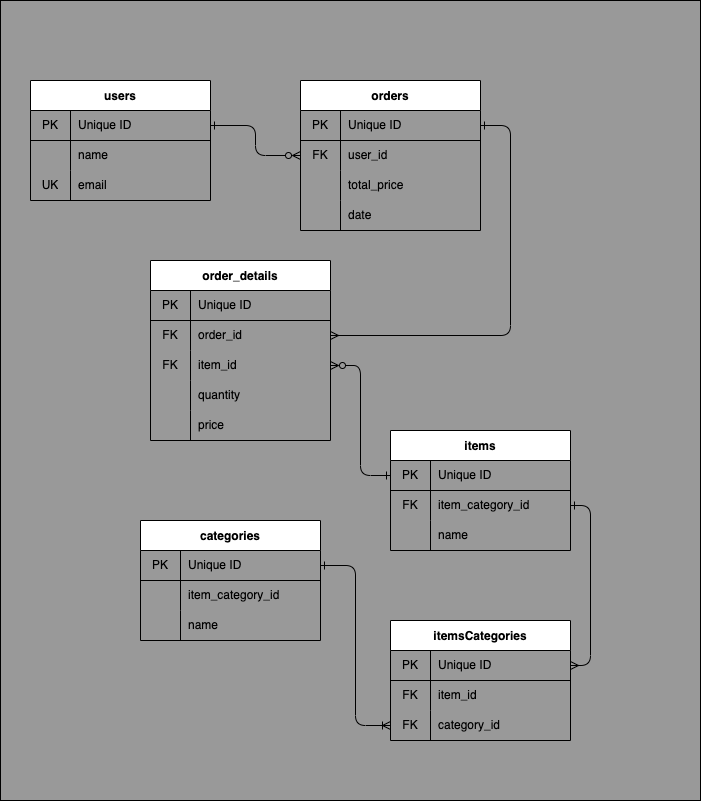

The diagram above was exported from draw.io. Its source (the exported page's mxGraphModel, read from the mxfile embedded in the PNG):
<mxGraphModel dx="878" dy="1736" grid="1" gridSize="10" guides="1" tooltips="1" connect="1" arrows="1" fold="1" page="1" pageScale="1" pageWidth="850" pageHeight="1100" math="0" shadow="0">
  <root>
    <mxCell id="0" />
    <mxCell id="1" parent="0" />
    <mxCell id="73" value="" style="rounded=0;whiteSpace=wrap;html=1;fillColor=#999999;" parent="1" vertex="1">
      <mxGeometry x="10" y="-430" width="700" height="800" as="geometry" />
    </mxCell>
    <mxCell id="2" value="users" style="shape=table;startSize=30;container=1;collapsible=0;childLayout=tableLayout;fixedRows=1;rowLines=0;fontStyle=1;align=center;pointerEvents=1;" parent="1" vertex="1">
      <mxGeometry x="40" y="-350" width="180" height="120" as="geometry" />
    </mxCell>
    <mxCell id="3" value="" style="shape=partialRectangle;html=1;whiteSpace=wrap;collapsible=0;dropTarget=0;pointerEvents=1;fillColor=none;top=0;left=0;bottom=1;right=0;points=[[0,0.5],[1,0.5]];portConstraint=eastwest;" parent="2" vertex="1">
      <mxGeometry y="30" width="180" height="30" as="geometry" />
    </mxCell>
    <mxCell id="4" value="PK" style="shape=partialRectangle;html=1;whiteSpace=wrap;connectable=0;fillColor=none;top=0;left=0;bottom=0;right=0;overflow=hidden;pointerEvents=1;" parent="3" vertex="1">
      <mxGeometry width="40" height="30" as="geometry">
        <mxRectangle width="40" height="30" as="alternateBounds" />
      </mxGeometry>
    </mxCell>
    <mxCell id="5" value="Unique ID" style="shape=partialRectangle;html=1;whiteSpace=wrap;connectable=0;fillColor=none;top=0;left=0;bottom=0;right=0;align=left;spacingLeft=6;overflow=hidden;pointerEvents=1;" parent="3" vertex="1">
      <mxGeometry x="40" width="140" height="30" as="geometry">
        <mxRectangle width="140" height="30" as="alternateBounds" />
      </mxGeometry>
    </mxCell>
    <mxCell id="6" value="" style="shape=partialRectangle;html=1;whiteSpace=wrap;collapsible=0;dropTarget=0;pointerEvents=1;fillColor=none;top=0;left=0;bottom=0;right=0;points=[[0,0.5],[1,0.5]];portConstraint=eastwest;" parent="2" vertex="1">
      <mxGeometry y="60" width="180" height="30" as="geometry" />
    </mxCell>
    <mxCell id="7" value="" style="shape=partialRectangle;html=1;whiteSpace=wrap;connectable=0;fillColor=none;top=0;left=0;bottom=0;right=0;overflow=hidden;pointerEvents=1;" parent="6" vertex="1">
      <mxGeometry width="40" height="30" as="geometry">
        <mxRectangle width="40" height="30" as="alternateBounds" />
      </mxGeometry>
    </mxCell>
    <mxCell id="8" value="name" style="shape=partialRectangle;html=1;whiteSpace=wrap;connectable=0;fillColor=none;top=0;left=0;bottom=0;right=0;align=left;spacingLeft=6;overflow=hidden;pointerEvents=1;" parent="6" vertex="1">
      <mxGeometry x="40" width="140" height="30" as="geometry">
        <mxRectangle width="140" height="30" as="alternateBounds" />
      </mxGeometry>
    </mxCell>
    <mxCell id="9" value="" style="shape=partialRectangle;html=1;whiteSpace=wrap;collapsible=0;dropTarget=0;pointerEvents=1;fillColor=none;top=0;left=0;bottom=0;right=0;points=[[0,0.5],[1,0.5]];portConstraint=eastwest;" parent="2" vertex="1">
      <mxGeometry y="90" width="180" height="30" as="geometry" />
    </mxCell>
    <mxCell id="10" value="UK" style="shape=partialRectangle;html=1;whiteSpace=wrap;connectable=0;fillColor=none;top=0;left=0;bottom=0;right=0;overflow=hidden;pointerEvents=1;" parent="9" vertex="1">
      <mxGeometry width="40" height="30" as="geometry">
        <mxRectangle width="40" height="30" as="alternateBounds" />
      </mxGeometry>
    </mxCell>
    <mxCell id="11" value="email" style="shape=partialRectangle;html=1;whiteSpace=wrap;connectable=0;fillColor=none;top=0;left=0;bottom=0;right=0;align=left;spacingLeft=6;overflow=hidden;pointerEvents=1;" parent="9" vertex="1">
      <mxGeometry x="40" width="140" height="30" as="geometry">
        <mxRectangle width="140" height="30" as="alternateBounds" />
      </mxGeometry>
    </mxCell>
    <mxCell id="12" value="orders" style="shape=table;startSize=30;container=1;collapsible=0;childLayout=tableLayout;fixedRows=1;rowLines=0;fontStyle=1;align=center;pointerEvents=1;" parent="1" vertex="1">
      <mxGeometry x="310" y="-350" width="180" height="150" as="geometry" />
    </mxCell>
    <mxCell id="13" value="" style="shape=partialRectangle;html=1;whiteSpace=wrap;collapsible=0;dropTarget=0;pointerEvents=1;fillColor=none;top=0;left=0;bottom=1;right=0;points=[[0,0.5],[1,0.5]];portConstraint=eastwest;" parent="12" vertex="1">
      <mxGeometry y="30" width="180" height="30" as="geometry" />
    </mxCell>
    <mxCell id="14" value="PK" style="shape=partialRectangle;html=1;whiteSpace=wrap;connectable=0;fillColor=none;top=0;left=0;bottom=0;right=0;overflow=hidden;pointerEvents=1;" parent="13" vertex="1">
      <mxGeometry width="40" height="30" as="geometry">
        <mxRectangle width="40" height="30" as="alternateBounds" />
      </mxGeometry>
    </mxCell>
    <mxCell id="15" value="Unique ID" style="shape=partialRectangle;html=1;whiteSpace=wrap;connectable=0;fillColor=none;top=0;left=0;bottom=0;right=0;align=left;spacingLeft=6;overflow=hidden;pointerEvents=1;" parent="13" vertex="1">
      <mxGeometry x="40" width="140" height="30" as="geometry">
        <mxRectangle width="140" height="30" as="alternateBounds" />
      </mxGeometry>
    </mxCell>
    <mxCell id="16" value="" style="shape=partialRectangle;html=1;whiteSpace=wrap;collapsible=0;dropTarget=0;pointerEvents=1;fillColor=none;top=0;left=0;bottom=0;right=0;points=[[0,0.5],[1,0.5]];portConstraint=eastwest;" parent="12" vertex="1">
      <mxGeometry y="60" width="180" height="30" as="geometry" />
    </mxCell>
    <mxCell id="17" value="FK" style="shape=partialRectangle;html=1;whiteSpace=wrap;connectable=0;fillColor=none;top=0;left=0;bottom=0;right=0;overflow=hidden;pointerEvents=1;" parent="16" vertex="1">
      <mxGeometry width="40" height="30" as="geometry">
        <mxRectangle width="40" height="30" as="alternateBounds" />
      </mxGeometry>
    </mxCell>
    <mxCell id="18" value="user_id" style="shape=partialRectangle;html=1;whiteSpace=wrap;connectable=0;fillColor=none;top=0;left=0;bottom=0;right=0;align=left;spacingLeft=6;overflow=hidden;pointerEvents=1;" parent="16" vertex="1">
      <mxGeometry x="40" width="140" height="30" as="geometry">
        <mxRectangle width="140" height="30" as="alternateBounds" />
      </mxGeometry>
    </mxCell>
    <mxCell id="19" value="" style="shape=partialRectangle;html=1;whiteSpace=wrap;collapsible=0;dropTarget=0;pointerEvents=1;fillColor=none;top=0;left=0;bottom=0;right=0;points=[[0,0.5],[1,0.5]];portConstraint=eastwest;" parent="12" vertex="1">
      <mxGeometry y="90" width="180" height="30" as="geometry" />
    </mxCell>
    <mxCell id="20" value="" style="shape=partialRectangle;html=1;whiteSpace=wrap;connectable=0;fillColor=none;top=0;left=0;bottom=0;right=0;overflow=hidden;pointerEvents=1;" parent="19" vertex="1">
      <mxGeometry width="40" height="30" as="geometry">
        <mxRectangle width="40" height="30" as="alternateBounds" />
      </mxGeometry>
    </mxCell>
    <mxCell id="21" value="total_price" style="shape=partialRectangle;html=1;whiteSpace=wrap;connectable=0;fillColor=none;top=0;left=0;bottom=0;right=0;align=left;spacingLeft=6;overflow=hidden;pointerEvents=1;" parent="19" vertex="1">
      <mxGeometry x="40" width="140" height="30" as="geometry">
        <mxRectangle width="140" height="30" as="alternateBounds" />
      </mxGeometry>
    </mxCell>
    <mxCell id="74" style="shape=partialRectangle;html=1;whiteSpace=wrap;collapsible=0;dropTarget=0;pointerEvents=1;fillColor=none;top=0;left=0;bottom=0;right=0;points=[[0,0.5],[1,0.5]];portConstraint=eastwest;" vertex="1" parent="12">
      <mxGeometry y="120" width="180" height="30" as="geometry" />
    </mxCell>
    <mxCell id="75" style="shape=partialRectangle;html=1;whiteSpace=wrap;connectable=0;fillColor=none;top=0;left=0;bottom=0;right=0;overflow=hidden;pointerEvents=1;" vertex="1" parent="74">
      <mxGeometry width="40" height="30" as="geometry">
        <mxRectangle width="40" height="30" as="alternateBounds" />
      </mxGeometry>
    </mxCell>
    <mxCell id="76" value="date" style="shape=partialRectangle;html=1;whiteSpace=wrap;connectable=0;fillColor=none;top=0;left=0;bottom=0;right=0;align=left;spacingLeft=6;overflow=hidden;pointerEvents=1;" vertex="1" parent="74">
      <mxGeometry x="40" width="140" height="30" as="geometry">
        <mxRectangle width="140" height="30" as="alternateBounds" />
      </mxGeometry>
    </mxCell>
    <mxCell id="22" value="order_details" style="shape=table;startSize=30;container=1;collapsible=0;childLayout=tableLayout;fixedRows=1;rowLines=0;fontStyle=1;align=center;pointerEvents=1;" parent="1" vertex="1">
      <mxGeometry x="160" y="-170" width="180" height="180" as="geometry" />
    </mxCell>
    <mxCell id="23" value="" style="shape=partialRectangle;html=1;whiteSpace=wrap;collapsible=0;dropTarget=0;pointerEvents=1;fillColor=none;top=0;left=0;bottom=1;right=0;points=[[0,0.5],[1,0.5]];portConstraint=eastwest;" parent="22" vertex="1">
      <mxGeometry y="30" width="180" height="30" as="geometry" />
    </mxCell>
    <mxCell id="24" value="PK" style="shape=partialRectangle;html=1;whiteSpace=wrap;connectable=0;fillColor=none;top=0;left=0;bottom=0;right=0;overflow=hidden;pointerEvents=1;" parent="23" vertex="1">
      <mxGeometry width="40" height="30" as="geometry">
        <mxRectangle width="40" height="30" as="alternateBounds" />
      </mxGeometry>
    </mxCell>
    <mxCell id="25" value="Unique ID" style="shape=partialRectangle;html=1;whiteSpace=wrap;connectable=0;fillColor=none;top=0;left=0;bottom=0;right=0;align=left;spacingLeft=6;overflow=hidden;pointerEvents=1;" parent="23" vertex="1">
      <mxGeometry x="40" width="140" height="30" as="geometry">
        <mxRectangle width="140" height="30" as="alternateBounds" />
      </mxGeometry>
    </mxCell>
    <mxCell id="26" value="" style="shape=partialRectangle;html=1;whiteSpace=wrap;collapsible=0;dropTarget=0;pointerEvents=1;fillColor=none;top=0;left=0;bottom=0;right=0;points=[[0,0.5],[1,0.5]];portConstraint=eastwest;" parent="22" vertex="1">
      <mxGeometry y="60" width="180" height="30" as="geometry" />
    </mxCell>
    <mxCell id="27" value="FK" style="shape=partialRectangle;html=1;whiteSpace=wrap;connectable=0;fillColor=none;top=0;left=0;bottom=0;right=0;overflow=hidden;pointerEvents=1;" parent="26" vertex="1">
      <mxGeometry width="40" height="30" as="geometry">
        <mxRectangle width="40" height="30" as="alternateBounds" />
      </mxGeometry>
    </mxCell>
    <mxCell id="28" value="order_id" style="shape=partialRectangle;html=1;whiteSpace=wrap;connectable=0;fillColor=none;top=0;left=0;bottom=0;right=0;align=left;spacingLeft=6;overflow=hidden;pointerEvents=1;" parent="26" vertex="1">
      <mxGeometry x="40" width="140" height="30" as="geometry">
        <mxRectangle width="140" height="30" as="alternateBounds" />
      </mxGeometry>
    </mxCell>
    <mxCell id="29" style="shape=partialRectangle;html=1;whiteSpace=wrap;collapsible=0;dropTarget=0;pointerEvents=1;fillColor=none;top=0;left=0;bottom=0;right=0;points=[[0,0.5],[1,0.5]];portConstraint=eastwest;" parent="22" vertex="1">
      <mxGeometry y="90" width="180" height="30" as="geometry" />
    </mxCell>
    <mxCell id="30" value="FK" style="shape=partialRectangle;html=1;whiteSpace=wrap;connectable=0;fillColor=none;top=0;left=0;bottom=0;right=0;overflow=hidden;pointerEvents=1;" parent="29" vertex="1">
      <mxGeometry width="40" height="30" as="geometry">
        <mxRectangle width="40" height="30" as="alternateBounds" />
      </mxGeometry>
    </mxCell>
    <mxCell id="31" value="item_id" style="shape=partialRectangle;html=1;whiteSpace=wrap;connectable=0;fillColor=none;top=0;left=0;bottom=0;right=0;align=left;spacingLeft=6;overflow=hidden;pointerEvents=1;" parent="29" vertex="1">
      <mxGeometry x="40" width="140" height="30" as="geometry">
        <mxRectangle width="140" height="30" as="alternateBounds" />
      </mxGeometry>
    </mxCell>
    <mxCell id="32" value="" style="shape=partialRectangle;html=1;whiteSpace=wrap;collapsible=0;dropTarget=0;pointerEvents=1;fillColor=none;top=0;left=0;bottom=0;right=0;points=[[0,0.5],[1,0.5]];portConstraint=eastwest;" parent="22" vertex="1">
      <mxGeometry y="120" width="180" height="30" as="geometry" />
    </mxCell>
    <mxCell id="33" value="" style="shape=partialRectangle;html=1;whiteSpace=wrap;connectable=0;fillColor=none;top=0;left=0;bottom=0;right=0;overflow=hidden;pointerEvents=1;" parent="32" vertex="1">
      <mxGeometry width="40" height="30" as="geometry">
        <mxRectangle width="40" height="30" as="alternateBounds" />
      </mxGeometry>
    </mxCell>
    <mxCell id="34" value="quantity" style="shape=partialRectangle;html=1;whiteSpace=wrap;connectable=0;fillColor=none;top=0;left=0;bottom=0;right=0;align=left;spacingLeft=6;overflow=hidden;pointerEvents=1;" parent="32" vertex="1">
      <mxGeometry x="40" width="140" height="30" as="geometry">
        <mxRectangle width="140" height="30" as="alternateBounds" />
      </mxGeometry>
    </mxCell>
    <mxCell id="35" style="shape=partialRectangle;html=1;whiteSpace=wrap;collapsible=0;dropTarget=0;pointerEvents=1;fillColor=none;top=0;left=0;bottom=0;right=0;points=[[0,0.5],[1,0.5]];portConstraint=eastwest;" parent="22" vertex="1">
      <mxGeometry y="150" width="180" height="30" as="geometry" />
    </mxCell>
    <mxCell id="36" style="shape=partialRectangle;html=1;whiteSpace=wrap;connectable=0;fillColor=none;top=0;left=0;bottom=0;right=0;overflow=hidden;pointerEvents=1;" parent="35" vertex="1">
      <mxGeometry width="40" height="30" as="geometry">
        <mxRectangle width="40" height="30" as="alternateBounds" />
      </mxGeometry>
    </mxCell>
    <mxCell id="37" value="price" style="shape=partialRectangle;html=1;whiteSpace=wrap;connectable=0;fillColor=none;top=0;left=0;bottom=0;right=0;align=left;spacingLeft=6;overflow=hidden;pointerEvents=1;" parent="35" vertex="1">
      <mxGeometry x="40" width="140" height="30" as="geometry">
        <mxRectangle width="140" height="30" as="alternateBounds" />
      </mxGeometry>
    </mxCell>
    <mxCell id="38" value="items" style="shape=table;startSize=30;container=1;collapsible=0;childLayout=tableLayout;fixedRows=1;rowLines=0;fontStyle=1;align=center;pointerEvents=1;" parent="1" vertex="1">
      <mxGeometry x="400" width="180" height="120" as="geometry" />
    </mxCell>
    <mxCell id="39" value="" style="shape=partialRectangle;html=1;whiteSpace=wrap;collapsible=0;dropTarget=0;pointerEvents=1;fillColor=none;top=0;left=0;bottom=1;right=0;points=[[0,0.5],[1,0.5]];portConstraint=eastwest;" parent="38" vertex="1">
      <mxGeometry y="30" width="180" height="30" as="geometry" />
    </mxCell>
    <mxCell id="40" value="PK" style="shape=partialRectangle;html=1;whiteSpace=wrap;connectable=0;fillColor=none;top=0;left=0;bottom=0;right=0;overflow=hidden;pointerEvents=1;" parent="39" vertex="1">
      <mxGeometry width="40" height="30" as="geometry">
        <mxRectangle width="40" height="30" as="alternateBounds" />
      </mxGeometry>
    </mxCell>
    <mxCell id="41" value="Unique ID" style="shape=partialRectangle;html=1;whiteSpace=wrap;connectable=0;fillColor=none;top=0;left=0;bottom=0;right=0;align=left;spacingLeft=6;overflow=hidden;pointerEvents=1;" parent="39" vertex="1">
      <mxGeometry x="40" width="140" height="30" as="geometry">
        <mxRectangle width="140" height="30" as="alternateBounds" />
      </mxGeometry>
    </mxCell>
    <mxCell id="42" value="" style="shape=partialRectangle;html=1;whiteSpace=wrap;collapsible=0;dropTarget=0;pointerEvents=1;fillColor=none;top=0;left=0;bottom=0;right=0;points=[[0,0.5],[1,0.5]];portConstraint=eastwest;" parent="38" vertex="1">
      <mxGeometry y="60" width="180" height="30" as="geometry" />
    </mxCell>
    <mxCell id="43" value="FK" style="shape=partialRectangle;html=1;whiteSpace=wrap;connectable=0;fillColor=none;top=0;left=0;bottom=0;right=0;overflow=hidden;pointerEvents=1;" parent="42" vertex="1">
      <mxGeometry width="40" height="30" as="geometry">
        <mxRectangle width="40" height="30" as="alternateBounds" />
      </mxGeometry>
    </mxCell>
    <mxCell id="44" value="item_category_id" style="shape=partialRectangle;html=1;whiteSpace=wrap;connectable=0;fillColor=none;top=0;left=0;bottom=0;right=0;align=left;spacingLeft=6;overflow=hidden;pointerEvents=1;" parent="42" vertex="1">
      <mxGeometry x="40" width="140" height="30" as="geometry">
        <mxRectangle width="140" height="30" as="alternateBounds" />
      </mxGeometry>
    </mxCell>
    <mxCell id="45" style="shape=partialRectangle;html=1;whiteSpace=wrap;collapsible=0;dropTarget=0;pointerEvents=1;fillColor=none;top=0;left=0;bottom=0;right=0;points=[[0,0.5],[1,0.5]];portConstraint=eastwest;" parent="38" vertex="1">
      <mxGeometry y="90" width="180" height="30" as="geometry" />
    </mxCell>
    <mxCell id="46" value="" style="shape=partialRectangle;html=1;whiteSpace=wrap;connectable=0;fillColor=none;top=0;left=0;bottom=0;right=0;overflow=hidden;pointerEvents=1;" parent="45" vertex="1">
      <mxGeometry width="40" height="30" as="geometry">
        <mxRectangle width="40" height="30" as="alternateBounds" />
      </mxGeometry>
    </mxCell>
    <mxCell id="47" value="name" style="shape=partialRectangle;html=1;whiteSpace=wrap;connectable=0;fillColor=none;top=0;left=0;bottom=0;right=0;align=left;spacingLeft=6;overflow=hidden;pointerEvents=1;" parent="45" vertex="1">
      <mxGeometry x="40" width="140" height="30" as="geometry">
        <mxRectangle width="140" height="30" as="alternateBounds" />
      </mxGeometry>
    </mxCell>
    <mxCell id="48" style="edgeStyle=orthogonalEdgeStyle;html=1;exitX=1;exitY=0.5;exitDx=0;exitDy=0;entryX=0;entryY=0.5;entryDx=0;entryDy=0;startArrow=ERzeroToMany;startFill=0;endArrow=ERone;endFill=0;" parent="1" source="29" target="39" edge="1">
      <mxGeometry relative="1" as="geometry" />
    </mxCell>
    <mxCell id="49" style="edgeStyle=orthogonalEdgeStyle;html=1;exitX=1;exitY=0.5;exitDx=0;exitDy=0;entryX=0;entryY=0.5;entryDx=0;entryDy=0;startArrow=ERone;startFill=0;endArrow=ERzeroToMany;endFill=0;" parent="1" source="3" target="16" edge="1">
      <mxGeometry relative="1" as="geometry" />
    </mxCell>
    <mxCell id="50" style="edgeStyle=orthogonalEdgeStyle;html=1;exitX=1;exitY=0.5;exitDx=0;exitDy=0;entryX=1;entryY=0.5;entryDx=0;entryDy=0;startArrow=ERone;startFill=0;endArrow=ERmany;endFill=0;" parent="1" source="13" target="26" edge="1">
      <mxGeometry relative="1" as="geometry">
        <Array as="points">
          <mxPoint x="520" y="-305" />
          <mxPoint x="520" y="-95" />
        </Array>
      </mxGeometry>
    </mxCell>
    <mxCell id="51" value="categories" style="shape=table;startSize=30;container=1;collapsible=0;childLayout=tableLayout;fixedRows=1;rowLines=0;fontStyle=1;align=center;pointerEvents=1;" parent="1" vertex="1">
      <mxGeometry x="150" y="90" width="180" height="120" as="geometry" />
    </mxCell>
    <mxCell id="52" value="" style="shape=partialRectangle;html=1;whiteSpace=wrap;collapsible=0;dropTarget=0;pointerEvents=1;fillColor=none;top=0;left=0;bottom=1;right=0;points=[[0,0.5],[1,0.5]];portConstraint=eastwest;" parent="51" vertex="1">
      <mxGeometry y="30" width="180" height="30" as="geometry" />
    </mxCell>
    <mxCell id="53" value="PK" style="shape=partialRectangle;html=1;whiteSpace=wrap;connectable=0;fillColor=none;top=0;left=0;bottom=0;right=0;overflow=hidden;pointerEvents=1;" parent="52" vertex="1">
      <mxGeometry width="40" height="30" as="geometry">
        <mxRectangle width="40" height="30" as="alternateBounds" />
      </mxGeometry>
    </mxCell>
    <mxCell id="54" value="Unique ID" style="shape=partialRectangle;html=1;whiteSpace=wrap;connectable=0;fillColor=none;top=0;left=0;bottom=0;right=0;align=left;spacingLeft=6;overflow=hidden;pointerEvents=1;" parent="52" vertex="1">
      <mxGeometry x="40" width="140" height="30" as="geometry">
        <mxRectangle width="140" height="30" as="alternateBounds" />
      </mxGeometry>
    </mxCell>
    <mxCell id="55" value="" style="shape=partialRectangle;html=1;whiteSpace=wrap;collapsible=0;dropTarget=0;pointerEvents=1;fillColor=none;top=0;left=0;bottom=0;right=0;points=[[0,0.5],[1,0.5]];portConstraint=eastwest;" parent="51" vertex="1">
      <mxGeometry y="60" width="180" height="30" as="geometry" />
    </mxCell>
    <mxCell id="56" value="" style="shape=partialRectangle;html=1;whiteSpace=wrap;connectable=0;fillColor=none;top=0;left=0;bottom=0;right=0;overflow=hidden;pointerEvents=1;" parent="55" vertex="1">
      <mxGeometry width="40" height="30" as="geometry">
        <mxRectangle width="40" height="30" as="alternateBounds" />
      </mxGeometry>
    </mxCell>
    <mxCell id="57" value="item_category_id" style="shape=partialRectangle;html=1;whiteSpace=wrap;connectable=0;fillColor=none;top=0;left=0;bottom=0;right=0;align=left;spacingLeft=6;overflow=hidden;pointerEvents=1;" parent="55" vertex="1">
      <mxGeometry x="40" width="140" height="30" as="geometry">
        <mxRectangle width="140" height="30" as="alternateBounds" />
      </mxGeometry>
    </mxCell>
    <mxCell id="58" style="shape=partialRectangle;html=1;whiteSpace=wrap;collapsible=0;dropTarget=0;pointerEvents=1;fillColor=none;top=0;left=0;bottom=0;right=0;points=[[0,0.5],[1,0.5]];portConstraint=eastwest;" parent="51" vertex="1">
      <mxGeometry y="90" width="180" height="30" as="geometry" />
    </mxCell>
    <mxCell id="59" style="shape=partialRectangle;html=1;whiteSpace=wrap;connectable=0;fillColor=none;top=0;left=0;bottom=0;right=0;overflow=hidden;pointerEvents=1;" parent="58" vertex="1">
      <mxGeometry width="40" height="30" as="geometry">
        <mxRectangle width="40" height="30" as="alternateBounds" />
      </mxGeometry>
    </mxCell>
    <mxCell id="60" value="name" style="shape=partialRectangle;html=1;whiteSpace=wrap;connectable=0;fillColor=none;top=0;left=0;bottom=0;right=0;align=left;spacingLeft=6;overflow=hidden;pointerEvents=1;" parent="58" vertex="1">
      <mxGeometry x="40" width="140" height="30" as="geometry">
        <mxRectangle width="140" height="30" as="alternateBounds" />
      </mxGeometry>
    </mxCell>
    <mxCell id="61" style="edgeStyle=orthogonalEdgeStyle;html=1;exitX=1;exitY=0.5;exitDx=0;exitDy=0;entryX=1;entryY=0.5;entryDx=0;entryDy=0;startArrow=ERone;startFill=0;endArrow=ERmany;endFill=0;" parent="1" source="42" target="63" edge="1">
      <mxGeometry relative="1" as="geometry">
        <Array as="points">
          <mxPoint x="600" y="75" />
          <mxPoint x="600" y="235" />
        </Array>
      </mxGeometry>
    </mxCell>
    <mxCell id="62" value="itemsCategories" style="shape=table;startSize=30;container=1;collapsible=0;childLayout=tableLayout;fixedRows=1;rowLines=0;fontStyle=1;align=center;pointerEvents=1;" parent="1" vertex="1">
      <mxGeometry x="400" y="190" width="180" height="120" as="geometry" />
    </mxCell>
    <mxCell id="63" value="" style="shape=partialRectangle;html=1;whiteSpace=wrap;collapsible=0;dropTarget=0;pointerEvents=1;fillColor=none;top=0;left=0;bottom=1;right=0;points=[[0,0.5],[1,0.5]];portConstraint=eastwest;" parent="62" vertex="1">
      <mxGeometry y="30" width="180" height="30" as="geometry" />
    </mxCell>
    <mxCell id="64" value="PK" style="shape=partialRectangle;html=1;whiteSpace=wrap;connectable=0;fillColor=none;top=0;left=0;bottom=0;right=0;overflow=hidden;pointerEvents=1;" parent="63" vertex="1">
      <mxGeometry width="40" height="30" as="geometry">
        <mxRectangle width="40" height="30" as="alternateBounds" />
      </mxGeometry>
    </mxCell>
    <mxCell id="65" value="Unique ID" style="shape=partialRectangle;html=1;whiteSpace=wrap;connectable=0;fillColor=none;top=0;left=0;bottom=0;right=0;align=left;spacingLeft=6;overflow=hidden;pointerEvents=1;" parent="63" vertex="1">
      <mxGeometry x="40" width="140" height="30" as="geometry">
        <mxRectangle width="140" height="30" as="alternateBounds" />
      </mxGeometry>
    </mxCell>
    <mxCell id="66" value="" style="shape=partialRectangle;html=1;whiteSpace=wrap;collapsible=0;dropTarget=0;pointerEvents=1;fillColor=none;top=0;left=0;bottom=0;right=0;points=[[0,0.5],[1,0.5]];portConstraint=eastwest;" parent="62" vertex="1">
      <mxGeometry y="60" width="180" height="30" as="geometry" />
    </mxCell>
    <mxCell id="67" value="FK" style="shape=partialRectangle;html=1;whiteSpace=wrap;connectable=0;fillColor=none;top=0;left=0;bottom=0;right=0;overflow=hidden;pointerEvents=1;" parent="66" vertex="1">
      <mxGeometry width="40" height="30" as="geometry">
        <mxRectangle width="40" height="30" as="alternateBounds" />
      </mxGeometry>
    </mxCell>
    <mxCell id="68" value="item_id" style="shape=partialRectangle;html=1;whiteSpace=wrap;connectable=0;fillColor=none;top=0;left=0;bottom=0;right=0;align=left;spacingLeft=6;overflow=hidden;pointerEvents=1;" parent="66" vertex="1">
      <mxGeometry x="40" width="140" height="30" as="geometry">
        <mxRectangle width="140" height="30" as="alternateBounds" />
      </mxGeometry>
    </mxCell>
    <mxCell id="69" style="shape=partialRectangle;html=1;whiteSpace=wrap;collapsible=0;dropTarget=0;pointerEvents=1;fillColor=none;top=0;left=0;bottom=0;right=0;points=[[0,0.5],[1,0.5]];portConstraint=eastwest;" parent="62" vertex="1">
      <mxGeometry y="90" width="180" height="30" as="geometry" />
    </mxCell>
    <mxCell id="70" value="FK" style="shape=partialRectangle;html=1;whiteSpace=wrap;connectable=0;fillColor=none;top=0;left=0;bottom=0;right=0;overflow=hidden;pointerEvents=1;" parent="69" vertex="1">
      <mxGeometry width="40" height="30" as="geometry">
        <mxRectangle width="40" height="30" as="alternateBounds" />
      </mxGeometry>
    </mxCell>
    <mxCell id="71" value="category_id" style="shape=partialRectangle;html=1;whiteSpace=wrap;connectable=0;fillColor=none;top=0;left=0;bottom=0;right=0;align=left;spacingLeft=6;overflow=hidden;pointerEvents=1;" parent="69" vertex="1">
      <mxGeometry x="40" width="140" height="30" as="geometry">
        <mxRectangle width="140" height="30" as="alternateBounds" />
      </mxGeometry>
    </mxCell>
    <mxCell id="72" style="edgeStyle=orthogonalEdgeStyle;html=1;exitX=1;exitY=0.5;exitDx=0;exitDy=0;entryX=0;entryY=0.5;entryDx=0;entryDy=0;endArrow=ERoneToMany;endFill=0;startArrow=ERone;startFill=0;" parent="1" source="52" target="69" edge="1">
      <mxGeometry relative="1" as="geometry" />
    </mxCell>
  </root>
</mxGraphModel>